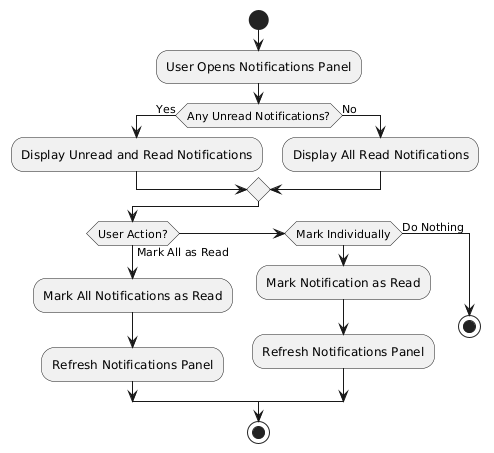

The diagram above was rendered by PlantUML. Its source (embedded in the PNG):
@startuml
start
:User Opens Notifications Panel;

if (Any Unread Notifications?) then (Yes)
  :Display Unread and Read Notifications;
else (No)
  :Display All Read Notifications;
endif

if (User Action?) then (Mark All as Read)
  :Mark All Notifications as Read;
  :Refresh Notifications Panel;
else if (Mark Individually)
  :Mark Notification as Read;
  :Refresh Notifications Panel;
else (Do Nothing)
  stop
endif

stop
@enduml